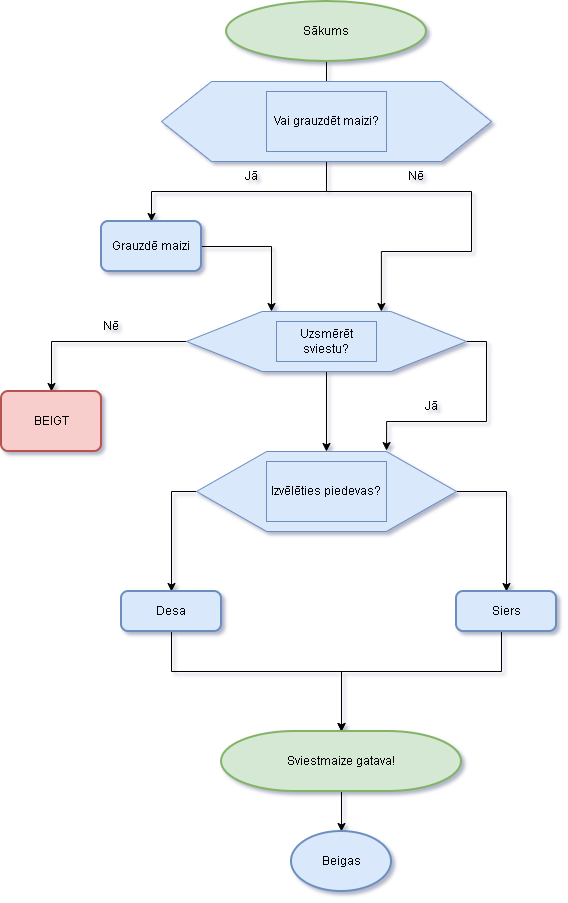

The diagram above was exported from draw.io. Its source (the exported page's mxGraphModel, read from the mxfile embedded in the PNG):
<mxGraphModel dx="2066" dy="1103" grid="1" gridSize="10" guides="1" tooltips="1" connect="1" arrows="1" fold="1" page="1" pageScale="1" pageWidth="850" pageHeight="1100" background="#FFFFFF" math="0" shadow="1">
  <root>
    <mxCell id="0" />
    <mxCell id="1" parent="0" />
    <mxCell id="GE2RKnRqoVYUpY-oB2aY-4" edge="1" parent="1" style="edgeStyle=orthogonalEdgeStyle;rounded=0;orthogonalLoop=1;jettySize=auto;html=1;" value="">
      <mxGeometry relative="1" as="geometry">
        <mxPoint x="425" y="90" as="sourcePoint" />
        <mxPoint x="425" y="140" as="targetPoint" />
      </mxGeometry>
    </mxCell>
    <mxCell id="GE2RKnRqoVYUpY-oB2aY-18" edge="1" parent="1" source="GE2RKnRqoVYUpY-oB2aY-5" style="edgeStyle=orthogonalEdgeStyle;rounded=0;orthogonalLoop=1;jettySize=auto;html=1;entryX=0.5;entryY=0;entryDx=0;entryDy=0;" target="GE2RKnRqoVYUpY-oB2aY-12">
      <mxGeometry relative="1" as="geometry" />
    </mxCell>
    <mxCell id="GE2RKnRqoVYUpY-oB2aY-28" edge="1" parent="1" style="rounded=0;orthogonalLoop=1;jettySize=auto;html=1;edgeStyle=orthogonalEdgeStyle;entryX=0.696;entryY=0;entryDx=0;entryDy=0;entryPerimeter=0;" target="GE2RKnRqoVYUpY-oB2aY-24">
      <mxGeometry relative="1" as="geometry">
        <Array as="points">
          <mxPoint x="570" y="220" />
          <mxPoint x="570" y="280" />
          <mxPoint x="480" y="280" />
        </Array>
        <mxPoint x="425" y="220" as="sourcePoint" />
        <mxPoint x="440" y="320" as="targetPoint" />
      </mxGeometry>
    </mxCell>
    <mxCell id="GE2RKnRqoVYUpY-oB2aY-5" parent="1" style="verticalLabelPosition=bottom;verticalAlign=top;shape=hexagon;perimeter=hexagonPerimeter2;arcSize=6;size=0.15151515151515152;fillColor=#dae8fc;strokeColor=#6c8ebf;fontStyle=0" value="" vertex="1">
      <mxGeometry height="80" width="330" x="260" y="110" as="geometry" />
    </mxCell>
    <mxCell id="GE2RKnRqoVYUpY-oB2aY-10" parent="1" style="rounded=0;whiteSpace=wrap;html=1;fillColor=#dae8fc;strokeColor=#6c8ebf;" value="Vai grauzdēt maizi?" vertex="1">
      <mxGeometry height="60" width="120" x="365" y="120" as="geometry" />
    </mxCell>
    <mxCell id="GE2RKnRqoVYUpY-oB2aY-26" edge="1" parent="1" source="GE2RKnRqoVYUpY-oB2aY-12" style="edgeStyle=orthogonalEdgeStyle;rounded=0;orthogonalLoop=1;jettySize=auto;html=1;" target="GE2RKnRqoVYUpY-oB2aY-24" value="">
      <mxGeometry relative="1" as="geometry">
        <Array as="points">
          <mxPoint x="370" y="275" />
        </Array>
      </mxGeometry>
    </mxCell>
    <mxCell id="GE2RKnRqoVYUpY-oB2aY-12" parent="1" style="rounded=1;whiteSpace=wrap;html=1;absoluteArcSize=1;arcSize=14;strokeWidth=2;fillColor=#dae8fc;strokeColor=#6c8ebf;" value="Grauzdē maizi" vertex="1">
      <mxGeometry height="50" width="100" x="200" y="250" as="geometry" />
    </mxCell>
    <mxCell id="GE2RKnRqoVYUpY-oB2aY-20" parent="1" style="text;html=1;whiteSpace=wrap;strokeColor=none;fillColor=none;align=center;verticalAlign=middle;rounded=0;" value="Nē" vertex="1">
      <mxGeometry height="30" width="60" x="485" y="190" as="geometry" />
    </mxCell>
    <mxCell id="GE2RKnRqoVYUpY-oB2aY-22" parent="1" style="text;html=1;whiteSpace=wrap;strokeColor=none;fillColor=none;align=center;verticalAlign=middle;rounded=0;" value="Jā" vertex="1">
      <mxGeometry height="30" width="60" x="320" y="190" as="geometry" />
    </mxCell>
    <mxCell id="GE2RKnRqoVYUpY-oB2aY-33" edge="1" parent="1" source="GE2RKnRqoVYUpY-oB2aY-24" style="edgeStyle=orthogonalEdgeStyle;rounded=0;orthogonalLoop=1;jettySize=auto;html=1;entryX=0.5;entryY=0;entryDx=0;entryDy=0;" target="GE2RKnRqoVYUpY-oB2aY-29">
      <mxGeometry relative="1" as="geometry" />
    </mxCell>
    <mxCell id="GE2RKnRqoVYUpY-oB2aY-34" edge="1" parent="1" source="GE2RKnRqoVYUpY-oB2aY-24" style="edgeStyle=orthogonalEdgeStyle;rounded=0;orthogonalLoop=1;jettySize=auto;html=1;">
      <mxGeometry relative="1" as="geometry">
        <mxPoint x="150" y="420" as="targetPoint" />
      </mxGeometry>
    </mxCell>
    <mxCell id="GE2RKnRqoVYUpY-oB2aY-37" edge="1" parent="1" source="GE2RKnRqoVYUpY-oB2aY-24" style="edgeStyle=orthogonalEdgeStyle;rounded=0;orthogonalLoop=1;jettySize=auto;html=1;entryX=0.731;entryY=-0.012;entryDx=0;entryDy=0;entryPerimeter=0;" target="GE2RKnRqoVYUpY-oB2aY-29">
      <mxGeometry relative="1" as="geometry">
        <Array as="points">
          <mxPoint x="585" y="370" />
          <mxPoint x="585" y="450" />
          <mxPoint x="485" y="450" />
        </Array>
        <mxPoint x="580" y="450" as="targetPoint" />
      </mxGeometry>
    </mxCell>
    <mxCell id="GE2RKnRqoVYUpY-oB2aY-24" parent="1" style="verticalLabelPosition=bottom;verticalAlign=top;html=1;shape=hexagon;perimeter=hexagonPerimeter2;arcSize=6;size=0.27;fillColor=#dae8fc;strokeColor=#6c8ebf;" value="" vertex="1">
      <mxGeometry height="60" width="280" x="285" y="340" as="geometry" />
    </mxCell>
    <mxCell id="GE2RKnRqoVYUpY-oB2aY-25" parent="1" style="rounded=0;whiteSpace=wrap;html=1;fillColor=#dae8fc;strokeColor=#6c8ebf;" value="Uzsmērēt sviestu?" vertex="1">
      <mxGeometry height="40" width="100" x="375" y="350" as="geometry" />
    </mxCell>
    <mxCell id="GE2RKnRqoVYUpY-oB2aY-42" edge="1" parent="1" source="GE2RKnRqoVYUpY-oB2aY-29" style="edgeStyle=orthogonalEdgeStyle;rounded=0;orthogonalLoop=1;jettySize=auto;html=1;">
      <mxGeometry relative="1" as="geometry">
        <mxPoint x="270" y="620" as="targetPoint" />
      </mxGeometry>
    </mxCell>
    <mxCell id="GE2RKnRqoVYUpY-oB2aY-43" edge="1" parent="1" source="GE2RKnRqoVYUpY-oB2aY-29" style="edgeStyle=orthogonalEdgeStyle;rounded=0;orthogonalLoop=1;jettySize=auto;html=1;" target="GE2RKnRqoVYUpY-oB2aY-40">
      <mxGeometry relative="1" as="geometry">
        <Array as="points">
          <mxPoint x="605" y="520" />
        </Array>
      </mxGeometry>
    </mxCell>
    <mxCell id="GE2RKnRqoVYUpY-oB2aY-29" parent="1" style="verticalLabelPosition=bottom;verticalAlign=top;html=1;shape=hexagon;perimeter=hexagonPerimeter2;arcSize=6;size=0.27;fillColor=#dae8fc;strokeColor=#6c8ebf;" value="" vertex="1">
      <mxGeometry height="80" width="260" x="295" y="480" as="geometry" />
    </mxCell>
    <mxCell id="GE2RKnRqoVYUpY-oB2aY-30" parent="1" style="rounded=0;whiteSpace=wrap;html=1;fillColor=#dae8fc;strokeColor=#6c8ebf;" value="Izvēlēties piedevas?" vertex="1">
      <mxGeometry height="60" width="120" x="365" y="490" as="geometry" />
    </mxCell>
    <mxCell id="GE2RKnRqoVYUpY-oB2aY-35" parent="1" style="rounded=1;whiteSpace=wrap;html=1;absoluteArcSize=1;arcSize=14;strokeWidth=2;fillColor=#f8cecc;strokeColor=#b85450;" value="BEIGT" vertex="1">
      <mxGeometry height="60" width="100" x="100" y="420" as="geometry" />
    </mxCell>
    <mxCell id="GE2RKnRqoVYUpY-oB2aY-36" parent="1" style="text;html=1;whiteSpace=wrap;strokeColor=none;fillColor=none;align=center;verticalAlign=middle;rounded=0;" value="Nē" vertex="1">
      <mxGeometry height="30" width="60" x="180" y="340" as="geometry" />
    </mxCell>
    <mxCell id="GE2RKnRqoVYUpY-oB2aY-38" parent="1" style="text;html=1;whiteSpace=wrap;strokeColor=none;fillColor=none;align=center;verticalAlign=middle;rounded=0;" value="Jā" vertex="1">
      <mxGeometry height="30" width="60" x="500" y="420" as="geometry" />
    </mxCell>
    <mxCell id="GE2RKnRqoVYUpY-oB2aY-44" edge="1" parent="1" source="GE2RKnRqoVYUpY-oB2aY-39" style="edgeStyle=orthogonalEdgeStyle;rounded=0;orthogonalLoop=1;jettySize=auto;html=1;">
      <mxGeometry relative="1" as="geometry">
        <Array as="points">
          <mxPoint x="270" y="700" />
          <mxPoint x="440" y="700" />
        </Array>
        <mxPoint x="440" y="760" as="targetPoint" />
      </mxGeometry>
    </mxCell>
    <mxCell id="GE2RKnRqoVYUpY-oB2aY-39" parent="1" style="rounded=1;whiteSpace=wrap;html=1;absoluteArcSize=1;arcSize=14;strokeWidth=2;fillColor=#dae8fc;strokeColor=#6c8ebf;" value="Desa" vertex="1">
      <mxGeometry height="40" width="100" x="220" y="620" as="geometry" />
    </mxCell>
    <mxCell id="GE2RKnRqoVYUpY-oB2aY-45" edge="1" parent="1" style="edgeStyle=orthogonalEdgeStyle;rounded=0;orthogonalLoop=1;jettySize=auto;html=1;">
      <mxGeometry relative="1" as="geometry">
        <Array as="points">
          <mxPoint x="600" y="650" />
          <mxPoint x="600" y="700" />
          <mxPoint x="440" y="700" />
        </Array>
        <mxPoint x="555" y="650" as="sourcePoint" />
        <mxPoint x="440" y="760" as="targetPoint" />
      </mxGeometry>
    </mxCell>
    <mxCell id="GE2RKnRqoVYUpY-oB2aY-40" parent="1" style="rounded=1;whiteSpace=wrap;html=1;absoluteArcSize=1;arcSize=14;strokeWidth=2;fillColor=#dae8fc;strokeColor=#6c8ebf;" value="Siers" vertex="1">
      <mxGeometry height="40" width="100" x="555" y="620" as="geometry" />
    </mxCell>
    <mxCell id="GE2RKnRqoVYUpY-oB2aY-46" parent="1" style="strokeWidth=2;html=1;shape=mxgraph.flowchart.start_1;whiteSpace=wrap;fillColor=#d5e8d4;strokeColor=#82b366;" value="Sākums" vertex="1">
      <mxGeometry height="60" width="200" x="325" y="30" as="geometry" />
    </mxCell>
    <mxCell id="GE2RKnRqoVYUpY-oB2aY-51" edge="1" parent="1" source="GE2RKnRqoVYUpY-oB2aY-47" style="edgeStyle=orthogonalEdgeStyle;rounded=0;orthogonalLoop=1;jettySize=auto;html=1;" target="GE2RKnRqoVYUpY-oB2aY-50" value="">
      <mxGeometry relative="1" as="geometry" />
    </mxCell>
    <mxCell id="GE2RKnRqoVYUpY-oB2aY-47" parent="1" style="strokeWidth=2;html=1;shape=mxgraph.flowchart.terminator;whiteSpace=wrap;fillColor=#d5e8d4;strokeColor=#82b366;" value="Sviestmaize gatava!" vertex="1">
      <mxGeometry height="60" width="240" x="320" y="760" as="geometry" />
    </mxCell>
    <mxCell id="GE2RKnRqoVYUpY-oB2aY-50" parent="1" style="strokeWidth=2;html=1;shape=mxgraph.flowchart.start_1;whiteSpace=wrap;fillColor=#dae8fc;strokeColor=#6c8ebf;" value="Beigas" vertex="1">
      <mxGeometry height="60" width="100" x="390" y="860" as="geometry" />
    </mxCell>
  </root>
</mxGraphModel>